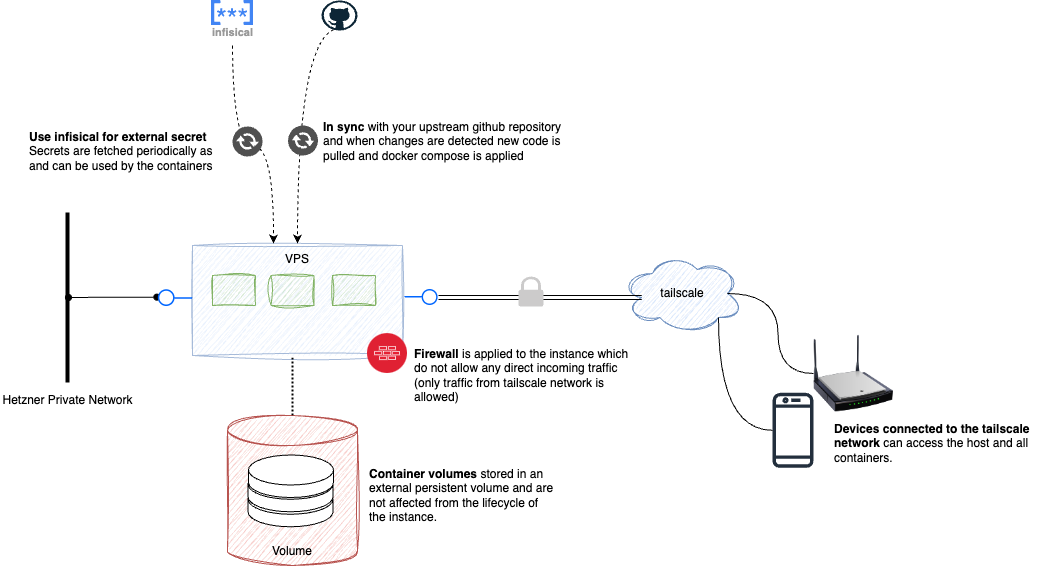

The diagram above was exported from draw.io. Its source (the exported page's mxGraphModel, read from the mxfile embedded in the PNG):
<mxGraphModel dx="1242" dy="854" grid="1" gridSize="10" guides="1" tooltips="1" connect="1" arrows="1" fold="1" page="1" pageScale="1" pageWidth="850" pageHeight="1100" math="0" shadow="0">
  <root>
    <mxCell id="0" />
    <mxCell id="1" parent="0" />
    <mxCell id="4jcdaKiZcubVL-TuDRys-1" value="VPS" style="rounded=0;whiteSpace=wrap;html=1;sketch=1;curveFitting=1;jiggle=2;fillColor=#dae8fc;strokeColor=#6c8ebf;verticalAlign=top;opacity=60;" vertex="1" parent="1">
      <mxGeometry x="280" y="330" width="210" height="110" as="geometry" />
    </mxCell>
    <mxCell id="4jcdaKiZcubVL-TuDRys-4" value="Volume" style="shape=cylinder3;whiteSpace=wrap;html=1;boundedLbl=1;backgroundOutline=1;size=15;sketch=1;curveFitting=1;jiggle=2;fillColor=#f8cecc;strokeColor=#b85450;verticalAlign=bottom;" vertex="1" parent="1">
      <mxGeometry x="315" y="500" width="130" height="150" as="geometry" />
    </mxCell>
    <mxCell id="4jcdaKiZcubVL-TuDRys-30" value="" style="shape=cylinder3;whiteSpace=wrap;html=1;boundedLbl=1;backgroundOutline=1;size=15;" vertex="1" parent="1">
      <mxGeometry x="335.5" y="568.75" width="85" height="42.5" as="geometry" />
    </mxCell>
    <mxCell id="4jcdaKiZcubVL-TuDRys-29" value="" style="shape=cylinder3;whiteSpace=wrap;html=1;boundedLbl=1;backgroundOutline=1;size=15;" vertex="1" parent="1">
      <mxGeometry x="335.5" y="553.75" width="85" height="42.5" as="geometry" />
    </mxCell>
    <mxCell id="4jcdaKiZcubVL-TuDRys-66" style="edgeStyle=orthogonalEdgeStyle;rounded=0;orthogonalLoop=1;jettySize=auto;html=1;entryX=0.5;entryY=0;entryDx=0;entryDy=0;curved=1;endArrow=classic;endFill=1;dashed=1;" edge="1" parent="1">
      <mxGeometry relative="1" as="geometry">
        <mxPoint x="427" y="113" as="sourcePoint" />
        <mxPoint x="385" y="328" as="targetPoint" />
      </mxGeometry>
    </mxCell>
    <mxCell id="4jcdaKiZcubVL-TuDRys-9" value="" style="line;strokeWidth=4;direction=south;html=1;perimeter=backbonePerimeter;points=[];outlineConnect=0;" vertex="1" parent="1">
      <mxGeometry x="150" y="297" width="10" height="170" as="geometry" />
    </mxCell>
    <mxCell id="4jcdaKiZcubVL-TuDRys-11" value="Hetzner Private Network" style="text;html=1;align=center;verticalAlign=middle;whiteSpace=wrap;rounded=0;" vertex="1" parent="1">
      <mxGeometry x="87.5" y="470" width="135" height="30" as="geometry" />
    </mxCell>
    <mxCell id="4jcdaKiZcubVL-TuDRys-23" value="tailscale" style="ellipse;shape=cloud;whiteSpace=wrap;html=1;sketch=1;curveFitting=1;jiggle=2;fillColor=#dae8fc;strokeColor=#6c8ebf;" vertex="1" parent="1">
      <mxGeometry x="710" y="338" width="120" height="80" as="geometry" />
    </mxCell>
    <mxCell id="4jcdaKiZcubVL-TuDRys-24" value="" style="endArrow=none;dashed=1;html=1;dashPattern=1 1;strokeWidth=2;rounded=0;exitX=0.5;exitY=0;exitDx=0;exitDy=0;exitPerimeter=0;" edge="1" parent="1" source="4jcdaKiZcubVL-TuDRys-4">
      <mxGeometry width="50" height="50" relative="1" as="geometry">
        <mxPoint x="330" y="490" as="sourcePoint" />
        <mxPoint x="380" y="440" as="targetPoint" />
      </mxGeometry>
    </mxCell>
    <mxCell id="4jcdaKiZcubVL-TuDRys-25" value="" style="rounded=0;whiteSpace=wrap;html=1;sketch=1;curveFitting=1;jiggle=2;fillColor=#d5e8d4;strokeColor=#82b366;" vertex="1" parent="1">
      <mxGeometry x="300" y="360" width="43" height="30" as="geometry" />
    </mxCell>
    <mxCell id="4jcdaKiZcubVL-TuDRys-26" value="" style="rounded=0;whiteSpace=wrap;html=1;sketch=1;curveFitting=1;jiggle=2;fillColor=#d5e8d4;strokeColor=#82b366;" vertex="1" parent="1">
      <mxGeometry x="358.5" y="360" width="43" height="30" as="geometry" />
    </mxCell>
    <mxCell id="4jcdaKiZcubVL-TuDRys-27" value="" style="rounded=0;whiteSpace=wrap;html=1;sketch=1;curveFitting=1;jiggle=2;fillColor=#d5e8d4;strokeColor=#82b366;" vertex="1" parent="1">
      <mxGeometry x="420" y="360" width="43" height="30" as="geometry" />
    </mxCell>
    <mxCell id="4jcdaKiZcubVL-TuDRys-28" value="" style="shape=cylinder3;whiteSpace=wrap;html=1;boundedLbl=1;backgroundOutline=1;size=15;" vertex="1" parent="1">
      <mxGeometry x="336" y="539.5" width="85" height="42.5" as="geometry" />
    </mxCell>
    <mxCell id="4jcdaKiZcubVL-TuDRys-32" value="&lt;b&gt;Container volumes&lt;/b&gt; &lt;span style=&quot;&quot;&gt;stored in an external persistent volume and are not affected from the lifecycle of the instance.&amp;nbsp;&amp;nbsp;&lt;/span&gt;" style="text;html=1;align=left;verticalAlign=middle;whiteSpace=wrap;rounded=0;labelBackgroundColor=default;labelBorderColor=none;" vertex="1" parent="1">
      <mxGeometry x="455" y="550" width="190" height="60" as="geometry" />
    </mxCell>
    <mxCell id="4jcdaKiZcubVL-TuDRys-37" style="edgeStyle=orthogonalEdgeStyle;rounded=0;orthogonalLoop=1;jettySize=auto;html=1;entryX=0.386;entryY=-0.018;entryDx=0;entryDy=0;entryPerimeter=0;curved=1;dashed=1;endArrow=classic;endFill=1;" edge="1" parent="1" target="4jcdaKiZcubVL-TuDRys-1">
      <mxGeometry relative="1" as="geometry">
        <mxPoint x="320" y="130" as="sourcePoint" />
      </mxGeometry>
    </mxCell>
    <mxCell id="4jcdaKiZcubVL-TuDRys-39" value="" style="sketch=0;pointerEvents=1;shadow=0;dashed=0;html=1;strokeColor=none;fillColor=#505050;labelPosition=center;verticalLabelPosition=bottom;verticalAlign=top;outlineConnect=0;align=center;shape=mxgraph.office.communications.exchange_active_sync;" vertex="1" parent="1">
      <mxGeometry x="320" y="211" width="30" height="30" as="geometry" />
    </mxCell>
    <mxCell id="4jcdaKiZcubVL-TuDRys-45" value="" style="image;html=1;image=img/lib/clip_art/networking/Wireless_Router_N_128x128.png" vertex="1" parent="1">
      <mxGeometry x="901" y="418" width="80" height="80" as="geometry" />
    </mxCell>
    <mxCell id="4jcdaKiZcubVL-TuDRys-59" style="edgeStyle=orthogonalEdgeStyle;rounded=0;orthogonalLoop=1;jettySize=auto;html=1;endArrow=oval;endFill=1;startArrow=oval;startFill=1;" edge="1" parent="1" source="4jcdaKiZcubVL-TuDRys-55" target="4jcdaKiZcubVL-TuDRys-9">
      <mxGeometry relative="1" as="geometry" />
    </mxCell>
    <mxCell id="4jcdaKiZcubVL-TuDRys-55" value="" style="image;aspect=fixed;perimeter=ellipsePerimeter;html=1;align=center;shadow=0;dashed=0;spacingTop=3;image=img/lib/active_directory/interface.svg;rotation=-180;imageBackground=none;" vertex="1" parent="1">
      <mxGeometry x="244.36" y="373.25" width="35.64" height="16.75" as="geometry" />
    </mxCell>
    <mxCell id="4jcdaKiZcubVL-TuDRys-57" value="" style="image;aspect=fixed;perimeter=ellipsePerimeter;html=1;align=center;shadow=0;dashed=0;spacingTop=3;image=img/lib/active_directory/interface.svg;" vertex="1" parent="1">
      <mxGeometry x="492" y="374" width="34.04" height="16" as="geometry" />
    </mxCell>
    <mxCell id="4jcdaKiZcubVL-TuDRys-58" style="edgeStyle=orthogonalEdgeStyle;rounded=0;orthogonalLoop=1;jettySize=auto;html=1;entryX=0.16;entryY=0.55;entryDx=0;entryDy=0;entryPerimeter=0;endArrow=none;endFill=0;shape=link;" edge="1" parent="1" source="4jcdaKiZcubVL-TuDRys-57" target="4jcdaKiZcubVL-TuDRys-23">
      <mxGeometry relative="1" as="geometry" />
    </mxCell>
    <mxCell id="4jcdaKiZcubVL-TuDRys-65" value="&lt;b&gt;In sync &lt;/b&gt;with your upstream github repository and when changes are detected new code is pulled and docker compose is applied" style="text;html=1;align=left;verticalAlign=middle;whiteSpace=wrap;rounded=0;labelBackgroundColor=default;labelBorderColor=none;" vertex="1" parent="1">
      <mxGeometry x="409" y="196" width="261" height="60" as="geometry" />
    </mxCell>
    <mxCell id="4jcdaKiZcubVL-TuDRys-67" value="" style="sketch=0;pointerEvents=1;shadow=0;dashed=0;html=1;strokeColor=none;fillColor=#505050;labelPosition=center;verticalLabelPosition=bottom;verticalAlign=top;outlineConnect=0;align=center;shape=mxgraph.office.communications.exchange_active_sync;" vertex="1" parent="1">
      <mxGeometry x="375.5" y="210" width="30" height="30" as="geometry" />
    </mxCell>
    <mxCell id="4jcdaKiZcubVL-TuDRys-68" value="&lt;b&gt;Use infisical for external secret&lt;br&gt;&lt;/b&gt;Secrets are fetched periodically as and can be used by the containers" style="text;html=1;align=left;verticalAlign=middle;whiteSpace=wrap;rounded=0;labelBackgroundColor=default;labelBorderColor=none;" vertex="1" parent="1">
      <mxGeometry x="115" y="211" width="200" height="49" as="geometry" />
    </mxCell>
    <mxCell id="4jcdaKiZcubVL-TuDRys-70" value="&lt;b&gt;Firewall&lt;/b&gt; is applied&amp;nbsp;to the instance which do not allow any direct incoming traffic (only traffic from tailscale network is allowed)" style="text;html=1;align=left;verticalAlign=middle;whiteSpace=wrap;rounded=0;labelBackgroundColor=default;labelBorderColor=none;" vertex="1" parent="1">
      <mxGeometry x="500" y="430" width="223.96" height="60" as="geometry" />
    </mxCell>
    <mxCell id="4jcdaKiZcubVL-TuDRys-71" value="&lt;b&gt;Devices connected to the tailscale network &lt;/b&gt;can access the host and all containers." style="text;html=1;align=left;verticalAlign=middle;whiteSpace=wrap;rounded=0;labelBackgroundColor=default;labelBorderColor=none;" vertex="1" parent="1">
      <mxGeometry x="920" y="498" width="223.96" height="60" as="geometry" />
    </mxCell>
    <mxCell id="4jcdaKiZcubVL-TuDRys-73" value="" style="sketch=0;pointerEvents=1;shadow=0;dashed=0;html=1;strokeColor=none;labelPosition=center;verticalLabelPosition=bottom;verticalAlign=top;outlineConnect=0;align=center;shape=mxgraph.office.security.lock_protected;fillColor=#CCCBCB;" vertex="1" parent="1">
      <mxGeometry x="606" y="361" width="25" height="30" as="geometry" />
    </mxCell>
    <mxCell id="4jcdaKiZcubVL-TuDRys-75" value="" style="dashed=0;outlineConnect=0;html=1;align=center;labelPosition=center;verticalLabelPosition=bottom;verticalAlign=top;shape=mxgraph.weblogos.github" vertex="1" parent="1">
      <mxGeometry x="409" y="85" width="36" height="30" as="geometry" />
    </mxCell>
    <mxCell id="4jcdaKiZcubVL-TuDRys-76" value="infisical" style="sketch=0;html=1;verticalAlign=top;labelPosition=center;verticalLabelPosition=bottom;align=center;spacingTop=-6;fontSize=11;fontStyle=1;fontColor=#999999;shape=image;aspect=fixed;imageAspect=0;image=data:image/svg+xml,(base64 omitted: 2176 chars);" vertex="1" parent="1">
      <mxGeometry x="299" y="85" width="42" height="25" as="geometry" />
    </mxCell>
    <mxCell id="4jcdaKiZcubVL-TuDRys-78" value="" style="image;aspect=fixed;perimeter=ellipsePerimeter;html=1;align=center;shadow=0;dashed=0;fontColor=#4277BB;labelBackgroundColor=default;fontSize=12;spacingTop=3;image=img/lib/ibm/security/firewall.svg;" vertex="1" parent="1">
      <mxGeometry x="455" y="418" width="40" height="40" as="geometry" />
    </mxCell>
    <mxCell id="4jcdaKiZcubVL-TuDRys-79" value="" style="sketch=0;outlineConnect=0;fontColor=#232F3E;gradientColor=none;fillColor=#232F3D;strokeColor=none;dashed=0;verticalLabelPosition=bottom;verticalAlign=top;align=center;html=1;fontSize=12;fontStyle=0;aspect=fixed;pointerEvents=1;shape=mxgraph.aws4.mobile_client;" vertex="1" parent="1">
      <mxGeometry x="860" y="475.75" width="41" height="78" as="geometry" />
    </mxCell>
    <mxCell id="4jcdaKiZcubVL-TuDRys-80" style="edgeStyle=orthogonalEdgeStyle;rounded=0;orthogonalLoop=1;jettySize=auto;html=1;entryX=0.875;entryY=0.5;entryDx=0;entryDy=0;entryPerimeter=0;curved=1;endArrow=none;endFill=0;" edge="1" parent="1" source="4jcdaKiZcubVL-TuDRys-45" target="4jcdaKiZcubVL-TuDRys-23">
      <mxGeometry relative="1" as="geometry" />
    </mxCell>
    <mxCell id="4jcdaKiZcubVL-TuDRys-83" style="edgeStyle=orthogonalEdgeStyle;rounded=0;orthogonalLoop=1;jettySize=auto;html=1;entryX=0.8;entryY=0.8;entryDx=0;entryDy=0;entryPerimeter=0;curved=1;endArrow=none;endFill=0;" edge="1" parent="1" source="4jcdaKiZcubVL-TuDRys-79" target="4jcdaKiZcubVL-TuDRys-23">
      <mxGeometry relative="1" as="geometry" />
    </mxCell>
  </root>
</mxGraphModel>